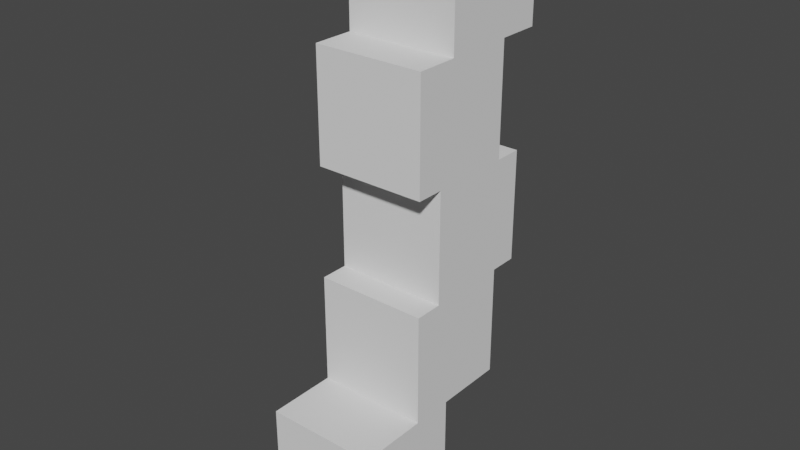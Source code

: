 # Source: Stack3.blend  (saved by Blender 2.93.20; exported with 4.5.12 LTS)
import bpy
from mathutils import Matrix  # noqa: F401  (used for matrix-valued properties, if any)

bpy.ops.wm.read_factory_settings(use_empty=True)
scene = bpy.context.scene
scene.name = 'Scene'

# ---- collections
col_collection = bpy.data.collections.new('Collection'); scene.collection.children.link(col_collection)

# ---- world
world_world = bpy.data.worlds.new('World'); scene.world = world_world
world_world.use_nodes = True; world_world.node_tree.nodes.clear()
_N = world_world.node_tree.nodes; _L = world_world.node_tree.links
n0 = _N.new('ShaderNodeOutputWorld'); n0.name = 'World Output'; n0.location = (300, 300)
n1 = _N.new('ShaderNodeBackground'); n1.name = 'Background'; n1.location = (10, 300)
n1.inputs[0].default_value = (0.05088, 0.05088, 0.05088, 1.0)
_L.new(n1.outputs[0], n0.inputs[0])
n0.is_active_output = True
world_world.color = (0.05088, 0.05088, 0.05088)
world_world.use_sun_shadow = False
world_world.sun_shadow_jitter_overblur = 0.0

# ---- meshes
me_cube = bpy.data.meshes.new('Cube')
me_cube.from_pydata([(-1.0, -1.0, -1.0), (-1.0, -1.0, 1.0), (-1.0, 1.0, -1.0), (-1.0, 1.0, 1.0), (1.0, -1.0, -1.0), (1.0, -1.0, 1.0), (1.0, 1.0, -1.0), (1.0, 1.0, 1.0)], [], [(0, 1, 3, 2), (2, 3, 7, 6), (6, 7, 5, 4), (4, 5, 1, 0), (2, 6, 4, 0), (7, 3, 1, 5)])
_uv = me_cube.uv_layers.new(name='UVMap')
_uv.uv.foreach_set('vector', [0.375, 0.0, 0.625, 0.0, 0.625, 0.25, 0.375, 0.25, 0.375, 0.25, 0.625, 0.25, 0.625, 0.5, 0.375, 0.5, 0.375, 0.5, 0.625, 0.5, 0.625, 0.75, 0.375, 0.75, 0.375, 0.75, 0.625, 0.75, 0.625, 1.0, 0.375, 1.0, 0.125, 0.5, 0.375, 0.5, 0.375, 0.75, 0.125, 0.75, 0.625, 0.5, 0.875, 0.5, 0.875, 0.75, 0.625, 0.75])
me_cube.use_remesh_fix_poles = True
me_cube.use_remesh_preserve_attributes = False
me_cube.update()
me_cube_001 = bpy.data.meshes.new('Cube.001')
me_cube_001.from_pydata([(-1.0, -1.0, -1.0), (-1.0, -1.0, 1.0), (-1.0, 1.0, -1.0), (-1.0, 1.0, 1.0), (1.0, -1.0, -1.0), (1.0, -1.0, 1.0), (1.0, 1.0, -1.0), (1.0, 1.0, 1.0)], [], [(0, 1, 3, 2), (2, 3, 7, 6), (6, 7, 5, 4), (4, 5, 1, 0), (2, 6, 4, 0), (7, 3, 1, 5)])
_uv = me_cube_001.uv_layers.new(name='UVMap')
_uv.uv.foreach_set('vector', [0.375, 0.0, 0.625, 0.0, 0.625, 0.25, 0.375, 0.25, 0.375, 0.25, 0.625, 0.25, 0.625, 0.5, 0.375, 0.5, 0.375, 0.5, 0.625, 0.5, 0.625, 0.75, 0.375, 0.75, 0.375, 0.75, 0.625, 0.75, 0.625, 1.0, 0.375, 1.0, 0.125, 0.5, 0.375, 0.5, 0.375, 0.75, 0.125, 0.75, 0.625, 0.5, 0.875, 0.5, 0.875, 0.75, 0.625, 0.75])
me_cube_001.use_remesh_fix_poles = True
me_cube_001.use_remesh_preserve_attributes = False
me_cube_001.update()
me_cube_002 = bpy.data.meshes.new('Cube.002')
me_cube_002.from_pydata([(-1.0, -1.0, -1.0), (-1.0, -1.0, 1.0), (-1.0, 1.0, -1.0), (-1.0, 1.0, 1.0), (1.0, -1.0, -1.0), (1.0, -1.0, 1.0), (1.0, 1.0, -1.0), (1.0, 1.0, 1.0)], [], [(0, 1, 3, 2), (2, 3, 7, 6), (6, 7, 5, 4), (4, 5, 1, 0), (2, 6, 4, 0), (7, 3, 1, 5)])
_uv = me_cube_002.uv_layers.new(name='UVMap')
_uv.uv.foreach_set('vector', [0.375, 0.0, 0.625, 0.0, 0.625, 0.25, 0.375, 0.25, 0.375, 0.25, 0.625, 0.25, 0.625, 0.5, 0.375, 0.5, 0.375, 0.5, 0.625, 0.5, 0.625, 0.75, 0.375, 0.75, 0.375, 0.75, 0.625, 0.75, 0.625, 1.0, 0.375, 1.0, 0.125, 0.5, 0.375, 0.5, 0.375, 0.75, 0.125, 0.75, 0.625, 0.5, 0.875, 0.5, 0.875, 0.75, 0.625, 0.75])
me_cube_002.use_remesh_fix_poles = True
me_cube_002.use_remesh_preserve_attributes = False
me_cube_002.update()
me_cube_003 = bpy.data.meshes.new('Cube.003')
me_cube_003.from_pydata([(-1.0, -1.0, -1.0), (-1.0, -1.0, 1.0), (-1.0, 1.0, -1.0), (-1.0, 1.0, 1.0), (1.0, -1.0, -1.0), (1.0, -1.0, 1.0), (1.0, 1.0, -1.0), (1.0, 1.0, 1.0)], [], [(0, 1, 3, 2), (2, 3, 7, 6), (6, 7, 5, 4), (4, 5, 1, 0), (2, 6, 4, 0), (7, 3, 1, 5)])
_uv = me_cube_003.uv_layers.new(name='UVMap')
_uv.uv.foreach_set('vector', [0.375, 0.0, 0.625, 0.0, 0.625, 0.25, 0.375, 0.25, 0.375, 0.25, 0.625, 0.25, 0.625, 0.5, 0.375, 0.5, 0.375, 0.5, 0.625, 0.5, 0.625, 0.75, 0.375, 0.75, 0.375, 0.75, 0.625, 0.75, 0.625, 1.0, 0.375, 1.0, 0.125, 0.5, 0.375, 0.5, 0.375, 0.75, 0.125, 0.75, 0.625, 0.5, 0.875, 0.5, 0.875, 0.75, 0.625, 0.75])
me_cube_003.use_remesh_fix_poles = True
me_cube_003.use_remesh_preserve_attributes = False
me_cube_003.update()
me_cube_004 = bpy.data.meshes.new('Cube.004')
me_cube_004.from_pydata([(-1.0, -1.0, -1.0), (-1.0, -1.0, 1.0), (-1.0, 1.0, -1.0), (-1.0, 1.0, 1.0), (1.0, -1.0, -1.0), (1.0, -1.0, 1.0), (1.0, 1.0, -1.0), (1.0, 1.0, 1.0)], [], [(0, 1, 3, 2), (2, 3, 7, 6), (6, 7, 5, 4), (4, 5, 1, 0), (2, 6, 4, 0), (7, 3, 1, 5)])
_uv = me_cube_004.uv_layers.new(name='UVMap')
_uv.uv.foreach_set('vector', [0.375, 0.0, 0.625, 0.0, 0.625, 0.25, 0.375, 0.25, 0.375, 0.25, 0.625, 0.25, 0.625, 0.5, 0.375, 0.5, 0.375, 0.5, 0.625, 0.5, 0.625, 0.75, 0.375, 0.75, 0.375, 0.75, 0.625, 0.75, 0.625, 1.0, 0.375, 1.0, 0.125, 0.5, 0.375, 0.5, 0.375, 0.75, 0.125, 0.75, 0.625, 0.5, 0.875, 0.5, 0.875, 0.75, 0.625, 0.75])
me_cube_004.use_remesh_fix_poles = True
me_cube_004.use_remesh_preserve_attributes = False
me_cube_004.update()

# ---- objects
ob_cube = bpy.data.objects.new('Cube', me_cube)
ob_cube_001 = bpy.data.objects.new('Cube.001', me_cube_001)
ob_cube_002 = bpy.data.objects.new('Cube.002', me_cube_002)
ob_cube_003 = bpy.data.objects.new('Cube.003', me_cube_003)
ob_cube_004 = bpy.data.objects.new('Cube.004', me_cube_004)

# ---- transforms, parenting, visibility, modifiers, constraints
ob_cube.location = (0.0, -0.25, 1.0)
ob_cube_001.location = (0.0, 1.0, 3.0)
ob_cube_002.location = (0.0, 1.5, 5.0)
ob_cube_003.location = (0.0, 1.0, 7.0)
ob_cube_004.location = (0.0, 1.75, 9.0)

# ---- collection membership
col_collection.objects.link(ob_cube)
col_collection.objects.link(ob_cube_001)
col_collection.objects.link(ob_cube_002)
col_collection.objects.link(ob_cube_003)
col_collection.objects.link(ob_cube_004)

# ---- scene / render settings (as saved in the file)
scene.frame_start = 1; scene.frame_end = 250; scene.frame_set(1)
scene.render.engine = 'BLENDER_EEVEE_NEXT'
scene.cycles.use_denoising = False
scene.cycles.samples = 128
scene.cycles.sampling_pattern = 'TABULATED_SOBOL'
scene.cycles.use_adaptive_sampling = False
scene.cycles.use_light_tree = False
scene.view_settings.view_transform = 'Filmic'
bpy.context.view_layer.update()

# ---- added for rendering (the .blend has no active camera and no usable light): camera, sun
cam_auto = bpy.data.cameras.new('AutoCamera')
cam_auto.lens = 50.0
cam_auto.sensor_width = 36.0
cam_auto.clip_end = 1000.0
ob_auto_camera = bpy.data.objects.new('AutoCamera', cam_auto)
scene.collection.objects.link(ob_auto_camera)
ob_auto_camera.location = (10.1353, -11.4124, 13.1083)
ob_auto_camera.rotation_euler = (1.09748, -7.21219e-08, 0.694738)
scene.camera = ob_auto_camera
light_auto_sun = bpy.data.lights.new('AutoSun', 'SUN')
light_auto_sun.energy = 3.0
light_auto_sun.angle = 0.0523599
ob_auto_sun = bpy.data.objects.new('AutoSun', light_auto_sun)
scene.collection.objects.link(ob_auto_sun)
ob_auto_sun.rotation_euler = (0.872665, 0.174533, 0.523599)
bpy.context.view_layer.update()
